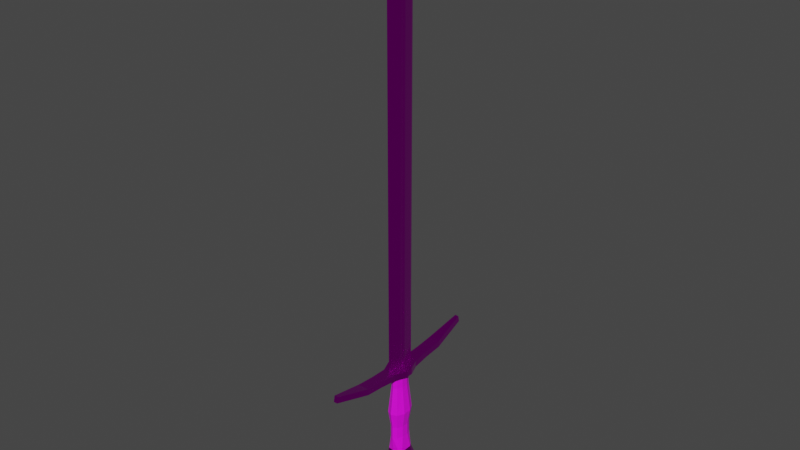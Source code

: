 # Source: sword.blend  (saved by Blender 2.93.20; exported with 4.5.12 LTS)
import bpy
from mathutils import Matrix  # noqa: F401  (used for matrix-valued properties, if any)

bpy.ops.wm.read_factory_settings(use_empty=True)
scene = bpy.context.scene
scene.name = 'Scene'

# ---- collections
col_collection = bpy.data.collections.new('Collection'); scene.collection.children.link(col_collection)

# ---- images (referenced by path relative to the original .blend; pixels are not part of the script)
import os
ASSET_DIR = os.environ.get("B2B_ASSET_DIR", "")  # directory of the original .blend (textures are referenced by path, not embedded)
HERE = os.path.dirname(os.path.abspath(__file__))  # packed textures are extracted next to this script under _unpacked/

def load_image(name, relpath, width, height, colorspace="sRGB"):
    """Load a texture the original file referenced (path relative to the .blend, or extracted next to this script)."""
    p = next((c for c in (os.path.join(HERE, relpath), os.path.join(ASSET_DIR, relpath)) if relpath and os.path.exists(c)), "")
    if p:
        img = bpy.data.images.load(p, check_existing=True)
        img.name = name
    else:  # same state as the original file: an image datablock whose file is absent (Cycles renders it pink)
        img = bpy.data.images.new(name, width, height)
        img.source = "FILE"
        img.filepath = "//" + (relpath or name)
    img.colorspace_settings.name = colorspace
    return img
img_brown_planks_08_diff_4krecolored_jpg = load_image('brown_planks_08_diff_4kRecolored.jpg', 'textures/brown_planks_08_4k.blend/textures/brown_planks_08_diff_4kRecolored.jpg', 1024, 1024, 'sRGB')
img_white_metal_jpg = load_image('white metal.jpg', 'textures/white metal.jpg', 1024, 1024, 'sRGB')

# ---- materials (node trees are filled in below, after node groups)
mat_wood = bpy.data.materials.new('wood')
mat_wood.use_backface_culling = True
mat_wood.use_transparent_shadow = False
mat_metal = bpy.data.materials.new('metal')
mat_metal.use_backface_culling = True
mat_metal.use_transparent_shadow = False

# ---- material node trees
mat_wood.use_nodes = True; mat_wood.node_tree.nodes.clear()
_N = mat_wood.node_tree.nodes; _L = mat_wood.node_tree.links
n0 = _N.new('ShaderNodeBsdfPrincipled'); n0.name = 'Principled BSDF'; n0.location = (10, 300)
n0.distribution = 'GGX'
n0.subsurface_method = 'BURLEY'
n0.inputs[3].default_value = 1.45
n0.inputs[27].default_value = (0.0, 0.0, 0.0, 1.0)
n0.inputs[28].default_value = 1.0
n1 = _N.new('ShaderNodeOutputMaterial'); n1.name = 'Material Output'; n1.location = (300, 300)
n2 = _N.new('ShaderNodeTexImage'); n2.name = 'Image Texture'; n2.location = (-280, 280)
n2.image = img_brown_planks_08_diff_4krecolored_jpg
_L.new(n0.outputs[0], n1.inputs[0])
_L.new(n2.outputs[0], n0.inputs[0])
n1.is_active_output = True
mat_metal.use_nodes = True; mat_metal.node_tree.nodes.clear()
_N = mat_metal.node_tree.nodes; _L = mat_metal.node_tree.links
n0 = _N.new('ShaderNodeBsdfPrincipled'); n0.name = 'Principled BSDF'; n0.location = (10, 300)
n0.distribution = 'GGX'
n0.subsurface_method = 'BURLEY'
n0.inputs[1].default_value = 1.0
n0.inputs[2].default_value = 0.1912
n0.inputs[3].default_value = 1.45
n0.inputs[27].default_value = (0.0, 0.0, 0.0, 1.0)
n0.inputs[28].default_value = 1.0
n1 = _N.new('ShaderNodeOutputMaterial'); n1.name = 'Material Output'; n1.location = (300, 300)
n2 = _N.new('ShaderNodeTexImage'); n2.name = 'Image Texture'; n2.location = (-280, 280)
n2.image = img_white_metal_jpg
_L.new(n0.outputs[0], n1.inputs[0])
_L.new(n2.outputs[0], n0.inputs[0])
n1.is_active_output = True

# ---- world
world_world = bpy.data.worlds.new('World'); scene.world = world_world
world_world.use_nodes = True; world_world.node_tree.nodes.clear()
_N = world_world.node_tree.nodes; _L = world_world.node_tree.links
n0 = _N.new('ShaderNodeOutputWorld'); n0.name = 'World Output'; n0.location = (300, 300)
n1 = _N.new('ShaderNodeBackground'); n1.name = 'Background'; n1.location = (10, 300)
n1.inputs[0].default_value = (0.05088, 0.05088, 0.05088, 1.0)
_L.new(n1.outputs[0], n0.inputs[0])
n0.is_active_output = True
world_world.color = (0.05088, 0.05088, 0.05088)
world_world.use_sun_shadow = False
world_world.sun_shadow_jitter_overblur = 0.0

# ---- meshes
me_cylinder = bpy.data.meshes.new('Cylinder')
me_cylinder.from_pydata([(1.093e-08, 1.345, -2.219), (-1.761e-09, 1.0, 2.219), (-0.9603, 0.4157, -2.219), (-0.6701, 0.309, 2.219), (-0.5935, 1.088, -2.219), (-0.4142, 0.809, 2.219), (0.0, 0.7339, -1.091), (1.471e-08, 0.8307, 0.0939), (1.471e-08, 0.8307, 1.015), (-0.4716, 0.2567, 1.015), (-0.4716, 0.2567, 0.0939), (-0.5774, 0.4463, -1.091), (-0.2915, 0.6721, 1.015), (-0.2915, 0.6721, 0.0939), (-0.4639, 0.6544, -1.091), (0.0, 0.5815, -4.394), (0.0, 1.345, -3.41), (-0.4335, 1.49e-08, 5.662), (-0.1438, 6.546, 6.643), (-0.9603, 0.4157, -3.41), (-0.5935, 1.088, -3.41), (-0.4335, 2.472, 5.554), (-0.5162, 1.113, 5.662), (-0.4827, 0.457, -4.394), (-0.4336, 0.5471, -4.394), (0.0, 0.0, -4.394), (1.156e-07, 0.7636, 4.362), (-0.06136, 1.028, 5.897), (-0.5162, 1.113, 5.426), (-0.4335, 0.236, 4.362), (-0.2679, 0.6178, 4.362), (2.729e-08, 0.7636, 5.426), (-0.1438, 6.591, 6.411), (-0.1438, 6.501, 6.875), (-0.2265, 0.08575, 5.897), (-0.2265, 0.24, 5.897), (-0.4335, 0.236, 5.426), (-0.2679, 0.6178, 5.426), (-0.9603, 2.98e-08, -2.219), (-0.6701, 0.0, 2.219), (-0.5774, 0.0, -1.091), (-0.4716, 0.0, 0.0939), (-0.4716, 0.0, 1.015), (-0.9603, 0.0, -3.41), (-0.4827, 0.0, -4.394), (-0.4335, 1.49e-08, 4.362), (-0.4335, 1.49e-08, 5.426), (-0.4335, 3.83, 5.682), (-0.4335, 3.83, 6.154), (-0.4335, 3.83, 5.918), (2.98e-08, 0.0, 5.662), (7.749e-07, 6.546, 6.643), (1.192e-07, 1.113, 5.426), (1.192e-07, 1.113, 5.897), (7.749e-07, 6.591, 6.411), (7.749e-07, 6.501, 6.875), (2.98e-08, 0.0, 5.897), (2.98e-08, 0.236, 5.897), (2.98e-08, 0.236, 5.426), (2.98e-08, 0.0, 5.426), (4.47e-07, 3.83, 6.154), (4.47e-07, 3.83, 5.682), (-0.8694, 0.236, 5.662), (-0.8694, 4.793e-08, 5.662), (-0.8694, 4.793e-08, 5.426), (-0.8694, 0.236, 5.897), (-0.8694, 0.236, 5.426), (-0.8694, 4.793e-08, 5.897), (-0.4335, 2.472, 6.026), (-0.4335, 2.472, 5.79), (2.831e-07, 2.472, 5.554), (2.831e-07, 2.472, 6.026), (-0.5162, 1.113, 5.897), (0.01048, 1.028, 5.897), (-0.4335, 1.49e-08, 5.897), (-0.08575, 0.08575, 5.897), (-0.4335, 0.236, 5.897), (-0.08575, 0.236, 5.897), (-0.08575, 0.236, 33.02), (-0.2265, 0.24, 33.02), (-0.08575, 0.08575, 33.02), (0.01048, 1.028, 33.02), (-0.06136, 1.028, 33.02), (-0.2265, 0.08575, 33.02), (0.0, 1.192, 5.897), (-0.00143, 1.192, 5.897), (0.0, 1.192, 33.02), (-0.00143, 1.192, 33.02), (-0.08575, 0.0, 35.93), (-0.2265, 0.0, 35.93), (-0.08575, 0.0, 35.93), (0.01048, 0.7651, 35.93), (-0.06136, 0.7651, 35.93), (-0.2265, 0.0, 35.93), (0.0, 0.9295, 35.93), (-0.00143, 0.9295, 35.93), (0.0, 0.0, 37.63), (-0.05985, 0.0, 37.63), (0.0, 0.0, 38.0), (0.007312, 0.2112, 37.63), (-0.06453, 0.2112, 37.63), (-0.05985, 0.0, 38.0), (0.0, 0.3757, 37.63), (-0.004595, 0.3757, 37.63), (0.007312, 0.0, 38.0), (-0.06453, 0.0, 38.0), (0.0, 0.1521, 38.0), (-0.004595, 0.1521, 38.0), (0.0, 0.0, 38.15), (0.0, 0.0, 38.15), (0.0, 0.0, 38.15), (0.0, 0.0, 38.15), (-0.003304, 0.0, 38.15), (0.0, 0.0, 38.15), (-0.192, 0.0, 5.897)], [], [(42, 39, 3, 9), (9, 3, 5, 12), (12, 5, 1, 8), (4, 14, 6, 0), (14, 13, 7, 6), (13, 12, 8, 7), (2, 11, 14, 4), (11, 10, 13, 14), (10, 9, 12, 13), (38, 40, 11, 2), (40, 41, 10, 11), (41, 42, 9, 10), (47, 49, 18, 32), (38, 2, 19, 43), (43, 19, 23, 44), (74, 76, 65, 67), (4, 0, 16, 20), (2, 4, 20, 19), (61, 47, 32, 54), (19, 20, 24, 23), (58, 36, 28, 52), (54, 32, 18, 51), (20, 16, 15, 24), (1, 5, 30, 26), (5, 3, 29, 30), (81, 73, 84, 86), (30, 29, 36, 37), (49, 48, 33, 18), (26, 30, 37, 31), (51, 18, 33, 55), (29, 45, 46, 36), (3, 39, 45, 29), (36, 46, 64, 66), (46, 17, 63, 64), (23, 25, 44), (69, 68, 48, 49), (70, 21, 47, 61), (21, 69, 49, 47), (68, 71, 60, 48), (17, 50, 56, 114, 74), (48, 60, 55, 33), (35, 34, 83, 79), (46, 59, 50, 17), (66, 64, 63, 62), (66, 62, 22, 28), (62, 63, 67, 65), (62, 65, 72, 22), (17, 74, 67, 63), (76, 72, 65), (28, 36, 66), (72, 53, 71, 68), (28, 22, 69, 21), (52, 28, 21, 70), (22, 72, 68, 69), (27, 73, 53, 72), (34, 74, 114), (34, 35, 76, 74), (35, 27, 72, 76), (77, 75, 56, 57), (73, 77, 57, 53), (87, 82, 92, 95), (78, 81, 91, 88), (75, 77, 78, 80), (27, 35, 79, 82), (34, 75, 80, 83), (77, 73, 81, 78), (84, 85, 87, 86), (86, 87, 95, 94), (73, 27, 85, 84), (27, 82, 87, 85), (92, 89, 97, 100), (91, 94, 102, 99), (90, 88, 96), (79, 83, 93, 89), (80, 78, 88, 90), (81, 86, 94, 91), (82, 79, 89, 92), (83, 80, 90, 93), (105, 101, 113, 109), (99, 102, 106, 104), (102, 103, 107, 106), (93, 90, 96, 97), (88, 91, 99, 96), (95, 92, 100, 103), (94, 95, 103, 102), (89, 93, 97), (104, 106, 111, 108), (100, 97, 101, 105), (96, 99, 104, 98), (97, 96, 98, 101), (103, 100, 105, 107), (113, 110, 108, 109), (109, 108, 111, 112), (101, 98, 110, 113), (98, 104, 108, 110), (107, 105, 109, 112), (106, 107, 112, 111), (75, 34, 56), (56, 34, 114), (114, 93, 83, 34), (23, 24, 15, 25)])
me_cylinder.polygons.foreach_set('material_index', [0, 0, 0, 1, 0, 0, 1, 0, 0, 1, 0, 0, 1, 1, 1, 1, 1, 1, 1, 1, 1, 1, 1, 0, 0, 1, 0, 1, 0, 1, 0, 0, 1, 1, 1, 1, 1, 1, 1, 1, 1, 1, 1, 1, 1, 1, 1, 1, 1, 1, 1, 1, 1, 1, 1, 1, 1, 1, 1, 1, 1, 1, 1, 1, 1, 1, 1, 1, 1, 1, 1, 1, 1, 1, 1, 1, 1, 1, 1, 1, 1, 1, 1, 1, 1, 1, 1, 1, 1, 1, 1, 1, 1, 1, 1, 1, 1, 1, 1, 1, 1])
_uv = me_cylinder.uv_layers.new(name='UVMap')
_uv.uv.foreach_set('vector', [0.3438, 0.2699, 0.3796, 0.2558, 0.3797, 0.317, 0.344, 0.3224, 0.344, 0.3224, 0.3797, 0.317, 0.3797, 0.4254, 0.3441, 0.4168, 0.3441, 0.4168, 0.3797, 0.4254, 0.3796, 0.516, 0.3437, 0.4859, 0.1489, 0.647, 0.1676, 0.6407, 0.1696, 0.6521, 0.1496, 0.6625, 0.2802, 0.3948, 0.3159, 0.417, 0.3162, 0.4851, 0.2809, 0.4896, 0.3159, 0.417, 0.3441, 0.4168, 0.3437, 0.4859, 0.3162, 0.4851, 0.1492, 0.6296, 0.1677, 0.6349, 0.1676, 0.6407, 0.1489, 0.647, 0.2802, 0.3468, 0.3161, 0.3227, 0.3159, 0.417, 0.2802, 0.3948, 0.3161, 0.3227, 0.344, 0.3224, 0.3441, 0.4168, 0.3159, 0.417, 0.1497, 0.62, 0.1687, 0.624, 0.1677, 0.6349, 0.1492, 0.6296, 0.2809, 0.2565, 0.3163, 0.2697, 0.3161, 0.3227, 0.2802, 0.3468, 0.3163, 0.2697, 0.3438, 0.2699, 0.344, 0.3224, 0.3161, 0.3227, 0.764, 0.6752, 0.764, 0.6752, 0.764, 0.6752, 0.764, 0.6752, 0.1497, 0.62, 0.1492, 0.6296, 0.1215, 0.6297, 0.121, 0.62, 0.121, 0.62, 0.1215, 0.6297, 0.1159, 0.6294, 0.1153, 0.621, 0.7662, 0.678, 0.7649, 0.6801, 0.7653, 0.6778, 0.7655, 0.6774, 0.1489, 0.647, 0.1496, 0.6625, 0.1203, 0.6617, 0.1215, 0.6468, 0.1492, 0.6296, 0.1489, 0.647, 0.1215, 0.6468, 0.1215, 0.6297, 0.764, 0.6752, 0.764, 0.6752, 0.764, 0.6752, 0.764, 0.6752, 0.1215, 0.6297, 0.1215, 0.6468, 0.1158, 0.6451, 0.1159, 0.6294, 0.7654, 0.6736, 0.7654, 0.675, 0.7647, 0.6746, 0.7647, 0.6742, 0.764, 0.6752, 0.764, 0.6752, 0.764, 0.6752, 0.764, 0.6752, 0.1215, 0.6468, 0.1203, 0.6617, 0.1143, 0.6582, 0.1158, 0.6451, 0.3796, 0.516, 0.3797, 0.4254, 0.4421, 0.4089, 0.4424, 0.4713, 0.3797, 0.4254, 0.3797, 0.317, 0.4422, 0.3235, 0.4421, 0.4089, 0.1553, 0.691, 0.7643, 0.6756, 0.7644, 0.6754, 0.1555, 0.6947, 0.4421, 0.4089, 0.4422, 0.3235, 0.4736, 0.3248, 0.4736, 0.4085, 0.764, 0.6752, 0.764, 0.6752, 0.764, 0.6752, 0.764, 0.6752, 0.4424, 0.4713, 0.4421, 0.4089, 0.4736, 0.4085, 0.4737, 0.4696, 0.764, 0.6752, 0.764, 0.6752, 0.764, 0.6752, 0.764, 0.6752, 0.4422, 0.3235, 0.4423, 0.2759, 0.4737, 0.277, 0.4736, 0.3248, 0.3797, 0.317, 0.3796, 0.2558, 0.4423, 0.2759, 0.4422, 0.3235, 0.7654, 0.675, 0.7657, 0.6753, 0.7654, 0.6762, 0.7652, 0.6761, 0.7657, 0.6753, 0.766, 0.6759, 0.7655, 0.6767, 0.7654, 0.6762, 0.1159, 0.6294, 0.1023, 0.6232, 0.1153, 0.621, 0.7641, 0.6751, 0.764, 0.6751, 0.764, 0.6752, 0.764, 0.6752, 0.7641, 0.6752, 0.7641, 0.6752, 0.764, 0.6752, 0.764, 0.6752, 0.7641, 0.6752, 0.7641, 0.6751, 0.764, 0.6752, 0.764, 0.6752, 0.764, 0.6751, 0.764, 0.6753, 0.764, 0.6752, 0.764, 0.6752, 0.766, 0.6759, 0.7658, 0.6721, 0.7659, 0.6696, 0.7677, 0.6737, 0.7662, 0.678, 0.764, 0.6752, 0.764, 0.6752, 0.764, 0.6752, 0.764, 0.6752, 0.7651, 0.685, 0.767, 0.6825, 0.1539, 0.7234, 0.1543, 0.7193, 0.7657, 0.6753, 0.7658, 0.6731, 0.7658, 0.6721, 0.766, 0.6759, 0.7652, 0.6761, 0.7654, 0.6762, 0.7655, 0.6767, 0.7652, 0.6768, 0.7652, 0.6761, 0.7652, 0.6768, 0.7647, 0.6745, 0.7647, 0.6746, 0.7652, 0.6768, 0.7655, 0.6767, 0.7655, 0.6774, 0.7653, 0.6778, 0.7652, 0.6768, 0.7653, 0.6778, 0.7646, 0.6742, 0.7647, 0.6745, 0.766, 0.6759, 0.7662, 0.678, 0.7655, 0.6774, 0.7655, 0.6767, 0.7649, 0.6801, 0.7646, 0.6742, 0.7653, 0.6778, 0.7647, 0.6746, 0.7654, 0.675, 0.7652, 0.6761, 0.7646, 0.6742, 0.7641, 0.6735, 0.764, 0.6753, 0.764, 0.6751, 0.7647, 0.6746, 0.7647, 0.6745, 0.7641, 0.6751, 0.7641, 0.6752, 0.7647, 0.6742, 0.7647, 0.6746, 0.7641, 0.6752, 0.7641, 0.6752, 0.7647, 0.6745, 0.7646, 0.6742, 0.764, 0.6751, 0.7641, 0.6751, 0.7639, 0.6726, 0.7643, 0.6756, 0.7641, 0.6735, 0.7646, 0.6742, 0.767, 0.6825, 0.7662, 0.678, 0.7677, 0.6737, 0.767, 0.6825, 0.7651, 0.685, 0.7649, 0.6801, 0.7662, 0.678, 0.7651, 0.685, 0.7639, 0.6726, 0.7646, 0.6742, 0.7649, 0.6801, 0.7649, 0.6626, 0.7664, 0.6654, 0.7659, 0.6696, 0.7649, 0.6664, 0.7643, 0.6756, 0.7649, 0.6626, 0.7649, 0.6664, 0.7641, 0.6735, 0.1555, 0.6942, 0.1554, 0.6982, 0.1177, 0.693, 0.1181, 0.6937, 0.1536, 0.6703, 0.1553, 0.691, 0.1179, 0.6978, 0.1158, 0.6903, 0.7664, 0.6654, 0.7649, 0.6626, 0.1536, 0.6703, 0.1531, 0.6663, 0.7639, 0.6726, 0.7651, 0.685, 0.1543, 0.7193, 0.1554, 0.6982, 0.7677, 0.6651, 0.7664, 0.6654, 0.1531, 0.6663, 0.1526, 0.6626, 0.7649, 0.6626, 0.7643, 0.6756, 0.1553, 0.691, 0.1536, 0.6703, 0.7644, 0.6754, 0.7644, 0.6726, 0.1555, 0.6942, 0.1555, 0.6947, 0.1555, 0.6947, 0.1555, 0.6942, 0.1181, 0.6937, 0.1181, 0.6969, 0.7643, 0.6756, 0.7639, 0.6726, 0.7644, 0.6726, 0.7644, 0.6754, 0.7639, 0.6726, 0.1554, 0.6982, 0.1555, 0.6942, 0.7644, 0.6726, 0.1177, 0.693, 0.1156, 0.7007, 0.105, 0.6957, 0.1052, 0.6951, 0.1179, 0.6978, 0.1181, 0.6969, 0.1055, 0.696, 0.1052, 0.6959, 0.1159, 0.6944, 0.1158, 0.6903, 0.105, 0.6952, 0.1543, 0.7193, 0.1539, 0.7234, 0.1155, 0.6965, 0.1156, 0.7007, 0.1531, 0.6663, 0.1536, 0.6703, 0.1158, 0.6903, 0.1159, 0.6944, 0.1553, 0.691, 0.1555, 0.6947, 0.1181, 0.6969, 0.1179, 0.6978, 0.1554, 0.6982, 0.1543, 0.7193, 0.1156, 0.7007, 0.1177, 0.693, 0.1526, 0.6626, 0.1531, 0.6663, 0.1159, 0.6944, 0.1155, 0.6965, 0.1036, 0.6958, 0.1036, 0.6955, 0.1025, 0.6955, 0.1025, 0.6956, 0.1052, 0.6959, 0.1055, 0.696, 0.1038, 0.6958, 0.1035, 0.6952, 0.1055, 0.696, 0.1055, 0.6949, 0.1038, 0.6953, 0.1038, 0.6958, 0.1155, 0.6965, 0.1159, 0.6944, 0.105, 0.6952, 0.105, 0.6957, 0.1158, 0.6903, 0.1179, 0.6978, 0.1052, 0.6959, 0.105, 0.6952, 0.1181, 0.6937, 0.1177, 0.693, 0.1052, 0.6951, 0.1055, 0.6949, 0.1181, 0.6969, 0.1181, 0.6937, 0.1055, 0.6949, 0.1055, 0.696, 0.1156, 0.7007, 0.1155, 0.6965, 0.105, 0.6957, 0.1035, 0.6952, 0.1038, 0.6958, 0.1023, 0.6956, 0.1024, 0.6956, 0.1052, 0.6951, 0.105, 0.6957, 0.1036, 0.6955, 0.1036, 0.6958, 0.105, 0.6952, 0.1052, 0.6959, 0.1035, 0.6952, 0.1035, 0.6955, 0.105, 0.6957, 0.105, 0.6952, 0.1035, 0.6955, 0.1036, 0.6955, 0.1055, 0.6949, 0.1052, 0.6951, 0.1036, 0.6958, 0.1038, 0.6953, 0.1025, 0.6955, 0.1025, 0.6955, 0.1024, 0.6956, 0.1025, 0.6956, 0.1025, 0.6956, 0.1024, 0.6956, 0.1023, 0.6956, 0.1026, 0.6955, 0.1036, 0.6955, 0.1035, 0.6955, 0.1025, 0.6955, 0.1025, 0.6955, 0.1035, 0.6955, 0.1035, 0.6952, 0.1024, 0.6956, 0.1025, 0.6955, 0.1038, 0.6953, 0.1036, 0.6958, 0.1025, 0.6956, 0.1026, 0.6955, 0.1038, 0.6958, 0.1038, 0.6953, 0.1026, 0.6955, 0.1023, 0.6956, 0.7664, 0.6654, 0.7677, 0.6651, 0.7659, 0.6696, 0.7659, 0.6696, 0.7677, 0.6651, 0.7677, 0.6737, 0.3523, 0.614, 0.1023, 0.614, 0.2356, 0.6199, 0.3523, 0.617, 0.1159, 0.6294, 0.1158, 0.6451, 0.1143, 0.6582, 0.1023, 0.6232])
me_cylinder.materials.append(mat_wood)
me_cylinder.materials.append(mat_metal)
me_cylinder.use_remesh_fix_poles = True
me_cylinder.use_remesh_preserve_attributes = False
me_cylinder.update()

# ---- objects
ob_cylinder = bpy.data.objects.new('Cylinder', me_cylinder)

# ---- transforms, parenting, visibility, modifiers, constraints
ob_cylinder.location = (0.0, 0.0, 0.0)
_m = ob_cylinder.modifiers.new('Mirror', 'MIRROR')
_m.use_axis = (True, True, False)
_m.use_clip = True

# ---- collection membership
col_collection.objects.link(ob_cylinder)

# ---- scene / render settings (as saved in the file)
scene.frame_start = 1; scene.frame_end = 250; scene.frame_set(1)
scene.render.engine = 'BLENDER_EEVEE_NEXT'
scene.cycles.use_denoising = False
scene.cycles.samples = 128
scene.cycles.sampling_pattern = 'TABULATED_SOBOL'
scene.cycles.use_adaptive_sampling = False
scene.cycles.use_light_tree = False
scene.view_settings.view_transform = 'Filmic'
bpy.context.view_layer.update()

# ---- added for rendering (the .blend has no active camera and no usable light): camera, sun
cam_auto = bpy.data.cameras.new('AutoCamera')
cam_auto.lens = 50.0
cam_auto.sensor_width = 36.0
cam_auto.clip_end = 1000.0
ob_auto_camera = bpy.data.objects.new('AutoCamera', cam_auto)
scene.collection.objects.link(ob_auto_camera)
ob_auto_camera.location = (41.2438, -49.4925, 49.8714)
ob_auto_camera.rotation_euler = (1.09748, -7.21219e-08, 0.694738)
scene.camera = ob_auto_camera
light_auto_sun = bpy.data.lights.new('AutoSun', 'SUN')
light_auto_sun.energy = 3.0
light_auto_sun.angle = 0.0523599
ob_auto_sun = bpy.data.objects.new('AutoSun', light_auto_sun)
scene.collection.objects.link(ob_auto_sun)
ob_auto_sun.rotation_euler = (0.872665, 0.174533, 0.523599)
bpy.context.view_layer.update()
